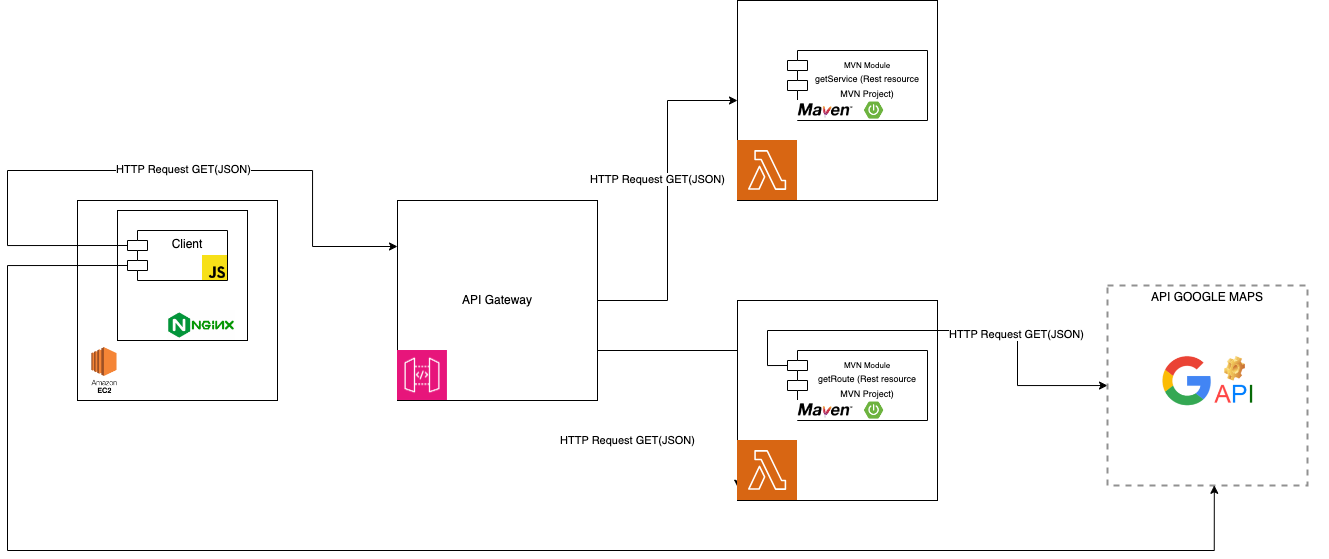

The diagram above was exported from draw.io. Its source (the exported page's mxGraphModel, read from the mxfile embedded in the PNG):
<mxGraphModel dx="1366" dy="780" grid="1" gridSize="10" guides="1" tooltips="1" connect="1" arrows="1" fold="1" page="1" pageScale="1" pageWidth="850" pageHeight="1100" math="0" shadow="0">
  <root>
    <mxCell id="0" />
    <mxCell id="1" parent="0" />
    <mxCell id="o3CX0kfChTeA7FXlHtoL-1" value="" style="whiteSpace=wrap;html=1;aspect=fixed;" vertex="1" parent="1">
      <mxGeometry x="160" y="280" width="200" height="200" as="geometry" />
    </mxCell>
    <mxCell id="o3CX0kfChTeA7FXlHtoL-2" value="" style="shape=image;verticalLabelPosition=bottom;labelBackgroundColor=default;verticalAlign=top;aspect=fixed;imageAspect=0;image=https://niixer.com/wp-content/uploads/2020/10/5707702298738688.png;" vertex="1" parent="1">
      <mxGeometry x="140" y="420" width="93.91" height="60" as="geometry" />
    </mxCell>
    <mxCell id="o3CX0kfChTeA7FXlHtoL-3" value="" style="whiteSpace=wrap;html=1;aspect=fixed;" vertex="1" parent="1">
      <mxGeometry x="200" y="290" width="130" height="130" as="geometry" />
    </mxCell>
    <mxCell id="o3CX0kfChTeA7FXlHtoL-4" value="" style="shape=image;verticalLabelPosition=bottom;labelBackgroundColor=default;verticalAlign=top;aspect=fixed;imageAspect=0;image=https://extassisnetwork.com/tutoriales/wp-content/uploads/Comandos-de-Nginx-que-usted-debe-saber.jpg;" vertex="1" parent="1">
      <mxGeometry x="250" y="390" width="67.96" height="30" as="geometry" />
    </mxCell>
    <mxCell id="o3CX0kfChTeA7FXlHtoL-10" style="edgeStyle=orthogonalEdgeStyle;rounded=0;orthogonalLoop=1;jettySize=auto;html=1;exitX=0;exitY=0;exitDx=0;exitDy=15;exitPerimeter=0;entryX=0;entryY=0.25;entryDx=0;entryDy=0;" edge="1" parent="1" source="o3CX0kfChTeA7FXlHtoL-5">
      <mxGeometry relative="1" as="geometry">
        <mxPoint x="210" y="320" as="sourcePoint" />
        <mxPoint x="479.9999999999998" y="325" as="targetPoint" />
        <Array as="points">
          <mxPoint x="90" y="325" />
          <mxPoint x="90" y="250" />
          <mxPoint x="395" y="250" />
          <mxPoint x="395" y="326" />
          <mxPoint x="480" y="326" />
        </Array>
      </mxGeometry>
    </mxCell>
    <mxCell id="o3CX0kfChTeA7FXlHtoL-11" value="HTTP Request GET(JSON)" style="edgeLabel;html=1;align=center;verticalAlign=middle;resizable=0;points=[];" vertex="1" connectable="0" parent="o3CX0kfChTeA7FXlHtoL-10">
      <mxGeometry x="0.1922" y="1" relative="1" as="geometry">
        <mxPoint x="-24" as="offset" />
      </mxGeometry>
    </mxCell>
    <mxCell id="o3CX0kfChTeA7FXlHtoL-5" value="Client" style="shape=module;align=left;spacingLeft=20;align=center;verticalAlign=top;whiteSpace=wrap;html=1;" vertex="1" parent="1">
      <mxGeometry x="210" y="310" width="100" height="50" as="geometry" />
    </mxCell>
    <mxCell id="o3CX0kfChTeA7FXlHtoL-7" value="" style="shape=image;verticalLabelPosition=bottom;labelBackgroundColor=default;verticalAlign=top;aspect=fixed;imageAspect=0;image=https://upload.wikimedia.org/wikipedia/commons/thumb/9/99/Unofficial_JavaScript_logo_2.svg/640px-Unofficial_JavaScript_logo_2.svg.png;" vertex="1" parent="1">
      <mxGeometry x="285" y="335" width="25" height="25" as="geometry" />
    </mxCell>
    <mxCell id="o3CX0kfChTeA7FXlHtoL-14" style="edgeStyle=orthogonalEdgeStyle;rounded=0;orthogonalLoop=1;jettySize=auto;html=1;exitX=1;exitY=0.5;exitDx=0;exitDy=0;entryX=0;entryY=0.5;entryDx=0;entryDy=0;" edge="1" parent="1" source="o3CX0kfChTeA7FXlHtoL-8" target="o3CX0kfChTeA7FXlHtoL-12">
      <mxGeometry relative="1" as="geometry">
        <Array as="points">
          <mxPoint x="750" y="380" />
          <mxPoint x="750" y="180" />
        </Array>
      </mxGeometry>
    </mxCell>
    <mxCell id="o3CX0kfChTeA7FXlHtoL-8" value="API Gateway" style="whiteSpace=wrap;html=1;aspect=fixed;" vertex="1" parent="1">
      <mxGeometry x="480" y="280" width="200" height="200" as="geometry" />
    </mxCell>
    <mxCell id="o3CX0kfChTeA7FXlHtoL-9" value="" style="shape=image;verticalLabelPosition=bottom;labelBackgroundColor=default;verticalAlign=top;aspect=fixed;imageAspect=0;image=https://nub8.net/wp-content/uploads/2024/04/API-Gateway.png;" vertex="1" parent="1">
      <mxGeometry x="480" y="430" width="49.94" height="50" as="geometry" />
    </mxCell>
    <mxCell id="o3CX0kfChTeA7FXlHtoL-12" value="" style="whiteSpace=wrap;html=1;aspect=fixed;" vertex="1" parent="1">
      <mxGeometry x="820" y="80" width="200" height="200" as="geometry" />
    </mxCell>
    <mxCell id="o3CX0kfChTeA7FXlHtoL-13" value="" style="shape=image;verticalLabelPosition=bottom;labelBackgroundColor=default;verticalAlign=top;aspect=fixed;imageAspect=0;image=https://upload.wikimedia.org/wikipedia/commons/5/5c/Amazon_Lambda_architecture_logo.svg;" vertex="1" parent="1">
      <mxGeometry x="820" y="220" width="60" height="60" as="geometry" />
    </mxCell>
    <mxCell id="o3CX0kfChTeA7FXlHtoL-18" style="edgeStyle=orthogonalEdgeStyle;rounded=0;orthogonalLoop=1;jettySize=auto;html=1;exitX=1;exitY=0.75;exitDx=0;exitDy=0;entryX=0.003;entryY=0.688;entryDx=0;entryDy=0;entryPerimeter=0;" edge="1" parent="1" source="o3CX0kfChTeA7FXlHtoL-8">
      <mxGeometry relative="1" as="geometry">
        <mxPoint x="820.6000000000004" y="567.5999999999999" as="targetPoint" />
      </mxGeometry>
    </mxCell>
    <mxCell id="o3CX0kfChTeA7FXlHtoL-19" value="HTTP Request GET(JSON)" style="edgeLabel;html=1;align=center;verticalAlign=middle;resizable=0;points=[];" vertex="1" connectable="0" parent="1">
      <mxGeometry x="739.9980857898715" y="259" as="geometry" />
    </mxCell>
    <mxCell id="o3CX0kfChTeA7FXlHtoL-20" value="HTTP Request GET(JSON)" style="edgeLabel;html=1;align=center;verticalAlign=middle;resizable=0;points=[];" vertex="1" connectable="0" parent="1">
      <mxGeometry x="709.9980857898715" y="520" as="geometry" />
    </mxCell>
    <mxCell id="o3CX0kfChTeA7FXlHtoL-22" value="&lt;font style=&quot;font-size: 8px;&quot;&gt;MVN Module&lt;/font&gt;&lt;div&gt;&lt;font style=&quot;font-size: 9px;&quot;&gt;getService (Rest resource MVN Project)&lt;/font&gt;&lt;br&gt;&lt;/div&gt;" style="shape=module;align=left;spacingLeft=20;align=center;verticalAlign=top;whiteSpace=wrap;html=1;" vertex="1" parent="1">
      <mxGeometry x="870" y="130" width="140" height="70" as="geometry" />
    </mxCell>
    <mxCell id="o3CX0kfChTeA7FXlHtoL-23" value="" style="shape=image;verticalLabelPosition=bottom;labelBackgroundColor=default;verticalAlign=top;aspect=fixed;imageAspect=0;image=https://miro.medium.com/v2/resize:fit:1400/1*cLum_fHzsp_7mx29fHw-nA.png;" vertex="1" parent="1">
      <mxGeometry x="880" y="180" width="56.6" height="20" as="geometry" />
    </mxCell>
    <mxCell id="o3CX0kfChTeA7FXlHtoL-24" value="" style="shape=image;verticalLabelPosition=bottom;labelBackgroundColor=default;verticalAlign=top;aspect=fixed;imageAspect=0;image=https://www.armadilloamarillo.com/wp-content/uploads/spring-boot-ok.png;" vertex="1" parent="1">
      <mxGeometry x="936.6" y="180" width="40" height="20" as="geometry" />
    </mxCell>
    <mxCell id="o3CX0kfChTeA7FXlHtoL-25" value="" style="whiteSpace=wrap;html=1;aspect=fixed;" vertex="1" parent="1">
      <mxGeometry x="820" y="380" width="200" height="200" as="geometry" />
    </mxCell>
    <mxCell id="o3CX0kfChTeA7FXlHtoL-26" value="" style="shape=image;verticalLabelPosition=bottom;labelBackgroundColor=default;verticalAlign=top;aspect=fixed;imageAspect=0;image=https://upload.wikimedia.org/wikipedia/commons/5/5c/Amazon_Lambda_architecture_logo.svg;" vertex="1" parent="1">
      <mxGeometry x="820" y="520" width="60" height="60" as="geometry" />
    </mxCell>
    <mxCell id="o3CX0kfChTeA7FXlHtoL-37" style="edgeStyle=orthogonalEdgeStyle;rounded=0;orthogonalLoop=1;jettySize=auto;html=1;exitX=0;exitY=0;exitDx=0;exitDy=15;exitPerimeter=0;" edge="1" parent="1" source="o3CX0kfChTeA7FXlHtoL-27" target="o3CX0kfChTeA7FXlHtoL-30">
      <mxGeometry relative="1" as="geometry" />
    </mxCell>
    <mxCell id="o3CX0kfChTeA7FXlHtoL-27" value="&lt;font style=&quot;font-size: 8px;&quot;&gt;MVN Module&lt;/font&gt;&lt;div&gt;&lt;font style=&quot;font-size: 9px;&quot;&gt;getRoute (Rest resource MVN Project)&lt;/font&gt;&lt;br&gt;&lt;/div&gt;" style="shape=module;align=left;spacingLeft=20;align=center;verticalAlign=top;whiteSpace=wrap;html=1;" vertex="1" parent="1">
      <mxGeometry x="870" y="430" width="140" height="70" as="geometry" />
    </mxCell>
    <mxCell id="o3CX0kfChTeA7FXlHtoL-28" value="" style="shape=image;verticalLabelPosition=bottom;labelBackgroundColor=default;verticalAlign=top;aspect=fixed;imageAspect=0;image=https://miro.medium.com/v2/resize:fit:1400/1*cLum_fHzsp_7mx29fHw-nA.png;" vertex="1" parent="1">
      <mxGeometry x="880" y="480" width="56.6" height="20" as="geometry" />
    </mxCell>
    <mxCell id="o3CX0kfChTeA7FXlHtoL-29" value="" style="shape=image;verticalLabelPosition=bottom;labelBackgroundColor=default;verticalAlign=top;aspect=fixed;imageAspect=0;image=https://www.armadilloamarillo.com/wp-content/uploads/spring-boot-ok.png;" vertex="1" parent="1">
      <mxGeometry x="936.6" y="480" width="40" height="20" as="geometry" />
    </mxCell>
    <mxCell id="o3CX0kfChTeA7FXlHtoL-30" value="API GOOGLE MAPS" style="fontStyle=0;verticalAlign=top;align=center;spacingTop=-2;fillColor=none;rounded=0;whiteSpace=wrap;html=1;strokeColor=#919191;strokeWidth=2;dashed=1;container=1;collapsible=0;expand=0;recursiveResize=0;" vertex="1" parent="1">
      <mxGeometry x="1190" y="365" width="200" height="200" as="geometry" />
    </mxCell>
    <mxCell id="o3CX0kfChTeA7FXlHtoL-36" value="" style="shape=image;verticalLabelPosition=bottom;labelBackgroundColor=default;verticalAlign=top;aspect=fixed;imageAspect=0;image=https://gotapi.com/wp-content/uploads/2023/10/eebdb6bf775ef9e84a5ce1557427866f.png;" vertex="1" parent="o3CX0kfChTeA7FXlHtoL-30">
      <mxGeometry x="-10" y="58.75" width="230.74" height="82.5" as="geometry" />
    </mxCell>
    <mxCell id="o3CX0kfChTeA7FXlHtoL-38" value="&lt;span style=&quot;color: rgb(0, 0, 0); font-family: Helvetica; font-size: 11px; font-style: normal; font-variant-ligatures: normal; font-variant-caps: normal; font-weight: 400; letter-spacing: normal; orphans: 2; text-align: center; text-indent: 0px; text-transform: none; widows: 2; word-spacing: 0px; -webkit-text-stroke-width: 0px; white-space: nowrap; background-color: rgb(255, 255, 255); text-decoration-thickness: initial; text-decoration-style: initial; text-decoration-color: initial; display: inline !important; float: none;&quot;&gt;HTTP Request GET(JSON)&lt;/span&gt;" style="text;whiteSpace=wrap;html=1;" vertex="1" parent="1">
      <mxGeometry x="1030" y="400" width="170" height="40" as="geometry" />
    </mxCell>
    <mxCell id="o3CX0kfChTeA7FXlHtoL-39" style="edgeStyle=orthogonalEdgeStyle;rounded=0;orthogonalLoop=1;jettySize=auto;html=1;exitX=0;exitY=0;exitDx=0;exitDy=35;exitPerimeter=0;entryX=0.534;entryY=0.999;entryDx=0;entryDy=0;entryPerimeter=0;" edge="1" parent="1" source="o3CX0kfChTeA7FXlHtoL-5" target="o3CX0kfChTeA7FXlHtoL-30">
      <mxGeometry relative="1" as="geometry">
        <Array as="points">
          <mxPoint x="90" y="345" />
          <mxPoint x="90" y="630" />
          <mxPoint x="1297" y="630" />
        </Array>
      </mxGeometry>
    </mxCell>
  </root>
</mxGraphModel>